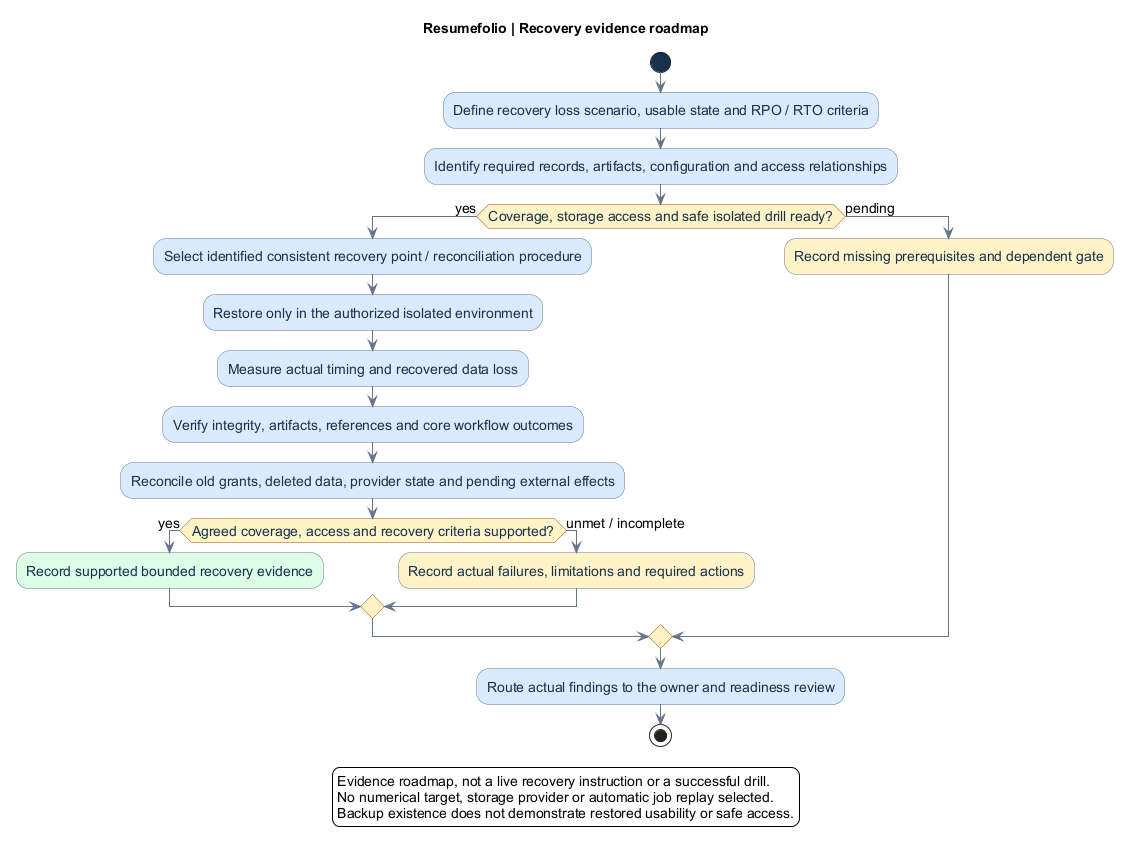

The diagram above was rendered by PlantUML. Its source (embedded in the PNG):
@startuml
title Resumefolio | Recovery evidence roadmap
skinparam backgroundColor white
skinparam defaultFontName Arial
skinparam defaultFontSize 14
skinparam shadowing false
skinparam ArrowColor #64748B
skinparam activity {
 BackgroundColor #DBEAFE
 BorderColor #64748B
 FontColor #17324D
 DiamondBackgroundColor #FEF3C7
 DiamondBorderColor #B45309
 StartColor #17324D
 EndColor #17324D
}
start
:Define recovery loss scenario, usable state and RPO / RTO criteria;
:Identify required records, artifacts, configuration and access relationships;
if (Coverage, storage access and safe isolated drill ready?) then (yes)
 :Select identified consistent recovery point / reconciliation procedure;
 :Restore only in the authorized isolated environment;
 :Measure actual timing and recovered data loss;
 :Verify integrity, artifacts, references and core workflow outcomes;
 :Reconcile old grants, deleted data, provider state and pending external effects;
 if (Agreed coverage, access and recovery criteria supported?) then (yes)
  :Record supported bounded recovery evidence; <<#DCFCE7>>
 else (unmet / incomplete)
  :Record actual failures, limitations and required actions; <<#FEF3C7>>
 endif
else (pending)
 :Record missing prerequisites and dependent gate; <<#FEF3C7>>
endif
:Route actual findings to the owner and readiness review;
stop
legend bottom
Evidence roadmap, not a live recovery instruction or a successful drill.
No numerical target, storage provider or automatic job replay selected.
Backup existence does not demonstrate restored usability or safe access.
endlegend
@enduml